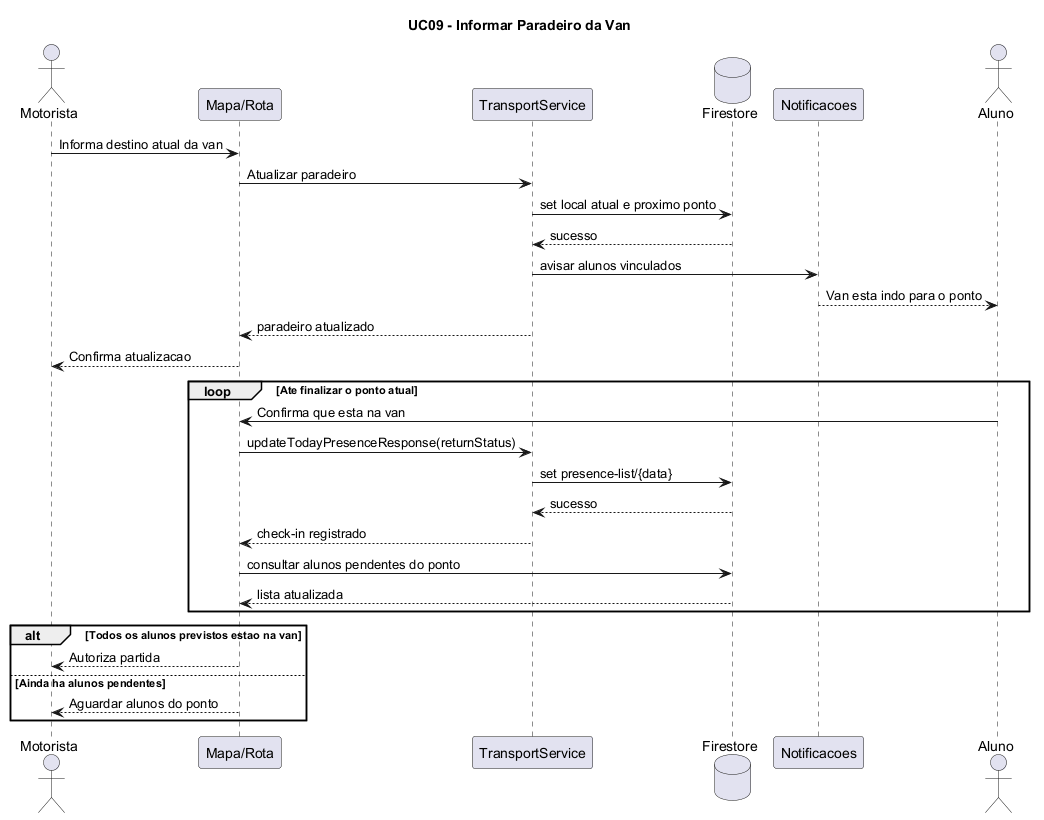

The diagram above was rendered by PlantUML. Its source (embedded in the PNG):
@startuml
title UC09 - Informar Paradeiro da Van

actor Motorista

participant "Mapa/Rota" as Mapa
participant "TransportService" as Transporte
database "Firestore" as Firestore
participant "Notificacoes" as Notificacoes
actor Aluno

Motorista -> Mapa : Informa destino atual da van
Mapa -> Transporte : Atualizar paradeiro
Transporte -> Firestore : set local atual e proximo ponto
Firestore --> Transporte : sucesso
Transporte -> Notificacoes : avisar alunos vinculados
Notificacoes --> Aluno : Van esta indo para o ponto
Transporte --> Mapa : paradeiro atualizado
Mapa --> Motorista : Confirma atualizacao

loop Ate finalizar o ponto atual
    Aluno -> Mapa : Confirma que esta na van
    Mapa -> Transporte : updateTodayPresenceResponse(returnStatus)
    Transporte -> Firestore : set presence-list/{data}
    Firestore --> Transporte : sucesso
    Transporte --> Mapa : check-in registrado
    Mapa -> Firestore : consultar alunos pendentes do ponto
    Firestore --> Mapa : lista atualizada
end

alt Todos os alunos previstos estao na van
    Mapa --> Motorista : Autoriza partida
else Ainda ha alunos pendentes
    Mapa --> Motorista : Aguardar alunos do ponto
end

@enduml